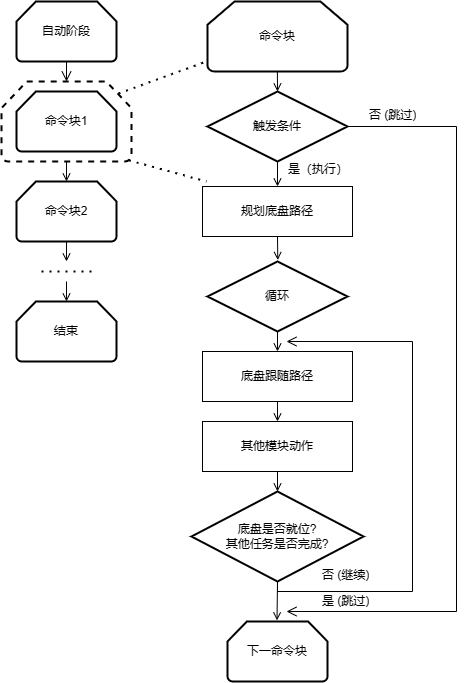

The diagram above was exported from draw.io. Its source (the exported page's mxGraphModel, read from the mxfile embedded in the PNG):
<mxGraphModel dx="938" dy="541" grid="1" gridSize="10" guides="1" tooltips="1" connect="1" arrows="1" fold="1" page="1" pageScale="1" pageWidth="827" pageHeight="1169" math="0" shadow="0">
  <root>
    <mxCell id="WIyWlLk6GJQsqaUBKTNV-0" />
    <mxCell id="WIyWlLk6GJQsqaUBKTNV-1" parent="WIyWlLk6GJQsqaUBKTNV-0" />
    <mxCell id="WIyWlLk6GJQsqaUBKTNV-2" value="" style="rounded=0;html=1;jettySize=auto;orthogonalLoop=1;fontSize=11;endArrow=open;endFill=0;endSize=8;strokeWidth=1;shadow=0;labelBackgroundColor=none;edgeStyle=orthogonalEdgeStyle;" parent="WIyWlLk6GJQsqaUBKTNV-1" edge="1">
      <mxGeometry relative="1" as="geometry">
        <mxPoint x="220" y="120" as="sourcePoint" />
        <mxPoint x="220" y="140" as="targetPoint" />
      </mxGeometry>
    </mxCell>
    <mxCell id="R9msqJYIhAIZCH3Y6UY5-0" value="自动阶段" style="strokeWidth=2;html=1;shape=mxgraph.flowchart.loop_limit;whiteSpace=wrap;" parent="WIyWlLk6GJQsqaUBKTNV-1" vertex="1">
      <mxGeometry x="170" y="60" width="100" height="60" as="geometry" />
    </mxCell>
    <mxCell id="R9msqJYIhAIZCH3Y6UY5-1" value="命令块1" style="strokeWidth=2;html=1;shape=mxgraph.flowchart.loop_limit;whiteSpace=wrap;" parent="WIyWlLk6GJQsqaUBKTNV-1" vertex="1">
      <mxGeometry x="170" y="150" width="100" height="60" as="geometry" />
    </mxCell>
    <mxCell id="R9msqJYIhAIZCH3Y6UY5-7" value="" style="strokeWidth=2;html=1;shape=mxgraph.flowchart.loop_limit;whiteSpace=wrap;dashed=1;gradientColor=none;fillColor=none;" parent="WIyWlLk6GJQsqaUBKTNV-1" vertex="1">
      <mxGeometry x="155" y="140" width="130" height="80" as="geometry" />
    </mxCell>
    <mxCell id="R9msqJYIhAIZCH3Y6UY5-9" value="" style="endArrow=open;html=1;rounded=0;exitX=0.5;exitY=1;exitDx=0;exitDy=0;exitPerimeter=0;endFill=0;" parent="WIyWlLk6GJQsqaUBKTNV-1" source="R9msqJYIhAIZCH3Y6UY5-7" edge="1">
      <mxGeometry width="50" height="50" relative="1" as="geometry">
        <mxPoint x="390" y="360" as="sourcePoint" />
        <mxPoint x="220" y="240" as="targetPoint" />
      </mxGeometry>
    </mxCell>
    <mxCell id="R9msqJYIhAIZCH3Y6UY5-10" value="命令块2" style="strokeWidth=2;html=1;shape=mxgraph.flowchart.loop_limit;whiteSpace=wrap;" parent="WIyWlLk6GJQsqaUBKTNV-1" vertex="1">
      <mxGeometry x="170" y="240" width="100" height="60" as="geometry" />
    </mxCell>
    <mxCell id="R9msqJYIhAIZCH3Y6UY5-11" value="" style="endArrow=open;html=1;rounded=0;exitX=0.5;exitY=1;exitDx=0;exitDy=0;exitPerimeter=0;endFill=0;" parent="WIyWlLk6GJQsqaUBKTNV-1" edge="1" source="R9msqJYIhAIZCH3Y6UY5-10">
      <mxGeometry width="50" height="50" relative="1" as="geometry">
        <mxPoint x="220" y="362" as="sourcePoint" />
        <mxPoint x="220" y="320" as="targetPoint" />
      </mxGeometry>
    </mxCell>
    <mxCell id="R9msqJYIhAIZCH3Y6UY5-13" value="" style="endArrow=none;dashed=1;html=1;dashPattern=1 3;strokeWidth=2;rounded=0;" parent="WIyWlLk6GJQsqaUBKTNV-1" edge="1">
      <mxGeometry width="50" height="50" relative="1" as="geometry">
        <mxPoint x="195" y="330" as="sourcePoint" />
        <mxPoint x="245" y="330" as="targetPoint" />
        <Array as="points">
          <mxPoint x="225" y="330" />
        </Array>
      </mxGeometry>
    </mxCell>
    <mxCell id="R9msqJYIhAIZCH3Y6UY5-14" value="结束" style="strokeWidth=2;html=1;shape=mxgraph.flowchart.loop_limit;whiteSpace=wrap;" parent="WIyWlLk6GJQsqaUBKTNV-1" vertex="1">
      <mxGeometry x="170" y="360" width="100" height="60" as="geometry" />
    </mxCell>
    <mxCell id="R9msqJYIhAIZCH3Y6UY5-15" value="" style="endArrow=open;html=1;rounded=0;endFill=0;" parent="WIyWlLk6GJQsqaUBKTNV-1" edge="1">
      <mxGeometry width="50" height="50" relative="1" as="geometry">
        <mxPoint x="220" y="340" as="sourcePoint" />
        <mxPoint x="220" y="360" as="targetPoint" />
      </mxGeometry>
    </mxCell>
    <mxCell id="R9msqJYIhAIZCH3Y6UY5-16" value="" style="endArrow=none;dashed=1;html=1;dashPattern=1 3;strokeWidth=2;rounded=0;exitX=0.9;exitY=0.15;exitDx=0;exitDy=0;exitPerimeter=0;" parent="WIyWlLk6GJQsqaUBKTNV-1" source="R9msqJYIhAIZCH3Y6UY5-7" edge="1">
      <mxGeometry width="50" height="50" relative="1" as="geometry">
        <mxPoint x="270" y="180" as="sourcePoint" />
        <mxPoint x="360" y="120" as="targetPoint" />
      </mxGeometry>
    </mxCell>
    <mxCell id="R9msqJYIhAIZCH3Y6UY5-17" value="命令块" style="strokeWidth=2;html=1;shape=mxgraph.flowchart.loop_limit;whiteSpace=wrap;" parent="WIyWlLk6GJQsqaUBKTNV-1" vertex="1">
      <mxGeometry x="361" y="60" width="140" height="70" as="geometry" />
    </mxCell>
    <mxCell id="R9msqJYIhAIZCH3Y6UY5-18" value="触发条件" style="strokeWidth=2;html=1;shape=mxgraph.flowchart.decision;whiteSpace=wrap;" parent="WIyWlLk6GJQsqaUBKTNV-1" vertex="1">
      <mxGeometry x="361" y="150" width="140" height="70" as="geometry" />
    </mxCell>
    <mxCell id="R9msqJYIhAIZCH3Y6UY5-19" value="" style="endArrow=open;html=1;rounded=0;exitX=0.5;exitY=1;exitDx=0;exitDy=0;exitPerimeter=0;endFill=0;entryX=0.5;entryY=0;entryDx=0;entryDy=0;entryPerimeter=0;" parent="WIyWlLk6GJQsqaUBKTNV-1" edge="1" target="R9msqJYIhAIZCH3Y6UY5-18">
      <mxGeometry width="50" height="50" relative="1" as="geometry">
        <mxPoint x="430.89" y="130.00000000000006" as="sourcePoint" />
        <mxPoint x="430.89" y="160" as="targetPoint" />
      </mxGeometry>
    </mxCell>
    <mxCell id="R9msqJYIhAIZCH3Y6UY5-23" value="" style="endArrow=open;html=1;rounded=0;exitX=0.5;exitY=1;exitDx=0;exitDy=0;exitPerimeter=0;endFill=0;entryX=0.5;entryY=0;entryDx=0;entryDy=0;" parent="WIyWlLk6GJQsqaUBKTNV-1" edge="1" target="R9msqJYIhAIZCH3Y6UY5-25" source="R9msqJYIhAIZCH3Y6UY5-18">
      <mxGeometry width="50" height="50" relative="1" as="geometry">
        <mxPoint x="434" y="230" as="sourcePoint" />
        <mxPoint x="450" y="340" as="targetPoint" />
      </mxGeometry>
    </mxCell>
    <mxCell id="R9msqJYIhAIZCH3Y6UY5-24" value="是（执行）" style="text;strokeColor=none;fillColor=none;align=left;verticalAlign=top;spacingLeft=4;spacingRight=4;overflow=hidden;rotatable=0;points=[[0,0.5],[1,0.5]];portConstraint=eastwest;whiteSpace=wrap;html=1;" parent="WIyWlLk6GJQsqaUBKTNV-1" vertex="1">
      <mxGeometry x="436" y="214" width="70" height="26" as="geometry" />
    </mxCell>
    <mxCell id="R9msqJYIhAIZCH3Y6UY5-25" value="规划底盘路径" style="rounded=0;whiteSpace=wrap;html=1;" parent="WIyWlLk6GJQsqaUBKTNV-1" vertex="1">
      <mxGeometry x="356" y="245" width="150" height="50" as="geometry" />
    </mxCell>
    <mxCell id="R9msqJYIhAIZCH3Y6UY5-26" value="" style="endArrow=open;html=1;rounded=0;endFill=0;exitX=0.5;exitY=1;exitDx=0;exitDy=0;entryX=0.502;entryY=-0.021;entryDx=0;entryDy=0;entryPerimeter=0;" parent="WIyWlLk6GJQsqaUBKTNV-1" edge="1" target="R9msqJYIhAIZCH3Y6UY5-27" source="R9msqJYIhAIZCH3Y6UY5-25">
      <mxGeometry width="50" height="50" relative="1" as="geometry">
        <mxPoint x="447" y="390" as="sourcePoint" />
        <mxPoint x="431" y="340" as="targetPoint" />
        <Array as="points" />
      </mxGeometry>
    </mxCell>
    <mxCell id="R9msqJYIhAIZCH3Y6UY5-27" value="循环" style="strokeWidth=2;html=1;shape=mxgraph.flowchart.decision;whiteSpace=wrap;" parent="WIyWlLk6GJQsqaUBKTNV-1" vertex="1">
      <mxGeometry x="361" y="320" width="140" height="70" as="geometry" />
    </mxCell>
    <mxCell id="R9msqJYIhAIZCH3Y6UY5-28" value="" style="endArrow=open;html=1;rounded=0;endFill=0;exitX=0.5;exitY=1;exitDx=0;exitDy=0;exitPerimeter=0;entryX=0.5;entryY=0;entryDx=0;entryDy=0;" parent="WIyWlLk6GJQsqaUBKTNV-1" source="R9msqJYIhAIZCH3Y6UY5-27" edge="1" target="R9msqJYIhAIZCH3Y6UY5-30">
      <mxGeometry width="50" height="50" relative="1" as="geometry">
        <mxPoint x="457" y="400" as="sourcePoint" />
        <mxPoint x="431" y="460" as="targetPoint" />
      </mxGeometry>
    </mxCell>
    <mxCell id="R9msqJYIhAIZCH3Y6UY5-30" value="底盘跟随路径" style="rounded=0;whiteSpace=wrap;html=1;" parent="WIyWlLk6GJQsqaUBKTNV-1" vertex="1">
      <mxGeometry x="356" y="410" width="150" height="50" as="geometry" />
    </mxCell>
    <mxCell id="R9msqJYIhAIZCH3Y6UY5-31" value="" style="endArrow=open;html=1;rounded=0;endFill=0;exitX=0.5;exitY=1;exitDx=0;exitDy=0;entryX=0.5;entryY=0;entryDx=0;entryDy=0;" parent="WIyWlLk6GJQsqaUBKTNV-1" source="R9msqJYIhAIZCH3Y6UY5-30" edge="1" target="R9msqJYIhAIZCH3Y6UY5-33">
      <mxGeometry width="50" height="50" relative="1" as="geometry">
        <mxPoint x="458" y="533" as="sourcePoint" />
        <mxPoint x="448" y="690" as="targetPoint" />
      </mxGeometry>
    </mxCell>
    <mxCell id="R9msqJYIhAIZCH3Y6UY5-33" value="其他模块动作" style="rounded=0;whiteSpace=wrap;html=1;" parent="WIyWlLk6GJQsqaUBKTNV-1" vertex="1">
      <mxGeometry x="356" y="480" width="150" height="50" as="geometry" />
    </mxCell>
    <mxCell id="R9msqJYIhAIZCH3Y6UY5-34" value="" style="endArrow=open;html=1;rounded=0;endFill=0;exitX=0.5;exitY=1;exitDx=0;exitDy=0;entryX=0.5;entryY=0;entryDx=0;entryDy=0;entryPerimeter=0;" parent="WIyWlLk6GJQsqaUBKTNV-1" source="R9msqJYIhAIZCH3Y6UY5-33" edge="1" target="R9msqJYIhAIZCH3Y6UY5-35">
      <mxGeometry width="50" height="50" relative="1" as="geometry">
        <mxPoint x="458" y="640" as="sourcePoint" />
        <mxPoint x="448" y="800" as="targetPoint" />
      </mxGeometry>
    </mxCell>
    <mxCell id="R9msqJYIhAIZCH3Y6UY5-35" value="底盘是否就位?&lt;div&gt;其他任务是否完成?&lt;/div&gt;" style="strokeWidth=2;html=1;shape=mxgraph.flowchart.decision;whiteSpace=wrap;" parent="WIyWlLk6GJQsqaUBKTNV-1" vertex="1">
      <mxGeometry x="345" y="550" width="172" height="90" as="geometry" />
    </mxCell>
    <mxCell id="R9msqJYIhAIZCH3Y6UY5-36" value="" style="edgeStyle=segmentEdgeStyle;endArrow=open;html=1;curved=0;rounded=0;endSize=8;startSize=8;endFill=0;exitX=0.5;exitY=1.01;exitDx=0;exitDy=0;exitPerimeter=0;" parent="WIyWlLk6GJQsqaUBKTNV-1" source="R9msqJYIhAIZCH3Y6UY5-35" edge="1">
      <mxGeometry width="50" height="50" relative="1" as="geometry">
        <mxPoint x="436" y="640" as="sourcePoint" />
        <mxPoint x="440" y="400" as="targetPoint" />
        <Array as="points">
          <mxPoint x="431" y="650" />
          <mxPoint x="566" y="650" />
          <mxPoint x="566" y="400" />
        </Array>
      </mxGeometry>
    </mxCell>
    <mxCell id="R9msqJYIhAIZCH3Y6UY5-41" value="否 (继续)" style="text;strokeColor=none;fillColor=none;align=left;verticalAlign=top;spacingLeft=4;spacingRight=4;overflow=hidden;rotatable=0;points=[[0,0.5],[1,0.5]];portConstraint=eastwest;whiteSpace=wrap;html=1;" parent="WIyWlLk6GJQsqaUBKTNV-1" vertex="1">
      <mxGeometry x="470" y="620" width="107" height="26" as="geometry" />
    </mxCell>
    <mxCell id="R9msqJYIhAIZCH3Y6UY5-43" value="是 (跳过)" style="text;strokeColor=none;fillColor=none;align=left;verticalAlign=top;spacingLeft=4;spacingRight=4;overflow=hidden;rotatable=0;points=[[0,0.5],[1,0.5]];portConstraint=eastwest;whiteSpace=wrap;html=1;" parent="WIyWlLk6GJQsqaUBKTNV-1" vertex="1">
      <mxGeometry x="470" y="646" width="60" height="26" as="geometry" />
    </mxCell>
    <mxCell id="R9msqJYIhAIZCH3Y6UY5-46" value="下一命令块" style="strokeWidth=2;html=1;shape=mxgraph.flowchart.loop_limit;whiteSpace=wrap;" parent="WIyWlLk6GJQsqaUBKTNV-1" vertex="1">
      <mxGeometry x="381" y="680" width="100" height="60" as="geometry" />
    </mxCell>
    <mxCell id="R9msqJYIhAIZCH3Y6UY5-47" value="" style="edgeStyle=segmentEdgeStyle;endArrow=open;html=1;curved=0;rounded=0;endSize=8;startSize=8;exitX=1;exitY=0.5;exitDx=0;exitDy=0;exitPerimeter=0;endFill=0;" parent="WIyWlLk6GJQsqaUBKTNV-1" source="R9msqJYIhAIZCH3Y6UY5-18" edge="1">
      <mxGeometry width="50" height="50" relative="1" as="geometry">
        <mxPoint x="330" y="490" as="sourcePoint" />
        <mxPoint x="440" y="670" as="targetPoint" />
        <Array as="points">
          <mxPoint x="610" y="185" />
          <mxPoint x="610" y="670" />
        </Array>
      </mxGeometry>
    </mxCell>
    <mxCell id="R9msqJYIhAIZCH3Y6UY5-48" value="否 (跳过)" style="text;strokeColor=none;fillColor=none;align=left;verticalAlign=top;spacingLeft=4;spacingRight=4;overflow=hidden;rotatable=0;points=[[0,0.5],[1,0.5]];portConstraint=eastwest;whiteSpace=wrap;html=1;" parent="WIyWlLk6GJQsqaUBKTNV-1" vertex="1">
      <mxGeometry x="517" y="160" width="60" height="33" as="geometry" />
    </mxCell>
    <mxCell id="R9msqJYIhAIZCH3Y6UY5-49" value="" style="endArrow=none;dashed=1;html=1;dashPattern=1 3;strokeWidth=2;rounded=0;exitX=0.98;exitY=0.985;exitDx=0;exitDy=0;exitPerimeter=0;" parent="WIyWlLk6GJQsqaUBKTNV-1" source="R9msqJYIhAIZCH3Y6UY5-7" edge="1">
      <mxGeometry width="50" height="50" relative="1" as="geometry">
        <mxPoint x="282" y="192" as="sourcePoint" />
        <mxPoint x="360" y="240" as="targetPoint" />
      </mxGeometry>
    </mxCell>
    <mxCell id="CUhMUf30fOdrCJ4xTz6I-13" value="" style="endArrow=open;html=1;rounded=0;endFill=0;entryX=0.495;entryY=-0.019;entryDx=0;entryDy=0;entryPerimeter=0;exitX=0.5;exitY=1;exitDx=0;exitDy=0;exitPerimeter=0;" edge="1" parent="WIyWlLk6GJQsqaUBKTNV-1" source="R9msqJYIhAIZCH3Y6UY5-35" target="R9msqJYIhAIZCH3Y6UY5-46">
      <mxGeometry width="50" height="50" relative="1" as="geometry">
        <mxPoint x="440" y="660" as="sourcePoint" />
        <mxPoint x="450" y="660" as="targetPoint" />
      </mxGeometry>
    </mxCell>
  </root>
</mxGraphModel>